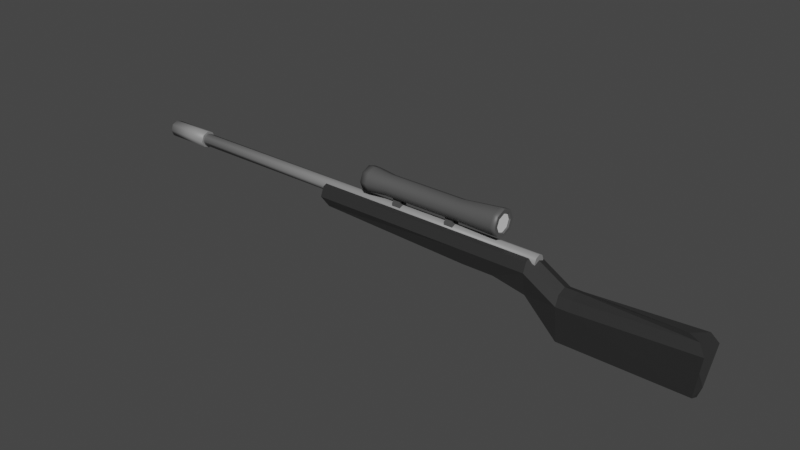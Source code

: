# Source: Sniper.blend  (saved by Blender 2.92.15; exported with 4.5.12 LTS)
import bpy
from mathutils import Matrix  # noqa: F401  (used for matrix-valued properties, if any)

bpy.ops.wm.read_factory_settings(use_empty=True)
scene = bpy.context.scene
scene.name = 'Scene'

# ---- collections
col_collection = bpy.data.collections.new('Collection'); scene.collection.children.link(col_collection)

# ---- materials (node trees are filled in below, after node groups)
mat_base = bpy.data.materials.new('Base')
mat_base.use_transparent_shadow = False
mat_base.diffuse_color = (0.02539, 0.02539, 0.02539, 1.0)
mat_base.roughness = 0.5
mat_barrel = bpy.data.materials.new('Barrel')
mat_barrel.use_transparent_shadow = False
mat_barrel.diffuse_color = (0.2529, 0.2529, 0.2529, 1.0)
mat_barrel.roughness = 0.5
mat_base2 = bpy.data.materials.new('Base2')
mat_base2.use_transparent_shadow = False
mat_base2.diffuse_color = (0.08714, 0.08714, 0.08714, 1.0)
mat_base2.roughness = 0.5
mat_scope = bpy.data.materials.new('Scope')
mat_scope.alpha_threshold = 0.0
mat_scope.use_transparent_shadow = False
mat_scope.line_color = (0.0, 0.0, 0.0, 1.0)

# ---- material node trees
mat_base.use_nodes = True; mat_base.node_tree.nodes.clear()
_N = mat_base.node_tree.nodes; _L = mat_base.node_tree.links
n0 = _N.new('ShaderNodeBsdfPrincipled'); n0.name = 'Principled BSDF'; n0.location = (10, 300)
n0.distribution = 'GGX'
n0.subsurface_method = 'BURLEY'
n0.inputs[0].default_value = (0.02539, 0.02539, 0.02539, 1.0)
n0.inputs[3].default_value = 1.45
n0.inputs[27].default_value = (0.0, 0.0, 0.0, 1.0)
n0.inputs[28].default_value = 1.0
n1 = _N.new('ShaderNodeOutputMaterial'); n1.name = 'Material Output'; n1.location = (300, 300)
n2 = _N.new('ShaderNodeNormalMap'); n2.name = 'Normal Map'; n2.location = (-300, -300)
n2.label = 'Normal/Map'
n2.inputs[0].default_value = 0.0
_L.new(n0.outputs[0], n1.inputs[0])
_L.new(n2.outputs[0], n0.inputs[5])
n1.is_active_output = True
mat_barrel.use_nodes = True; mat_barrel.node_tree.nodes.clear()
_N = mat_barrel.node_tree.nodes; _L = mat_barrel.node_tree.links
n0 = _N.new('ShaderNodeBsdfPrincipled'); n0.name = 'Principled BSDF'; n0.location = (10, 300)
n0.distribution = 'GGX'
n0.subsurface_method = 'BURLEY'
n0.inputs[0].default_value = (0.2529, 0.2529, 0.2529, 1.0)
n0.inputs[3].default_value = 1.45
n0.inputs[27].default_value = (0.0, 0.0, 0.0, 1.0)
n0.inputs[28].default_value = 1.0
n1 = _N.new('ShaderNodeOutputMaterial'); n1.name = 'Material Output'; n1.location = (300, 300)
n2 = _N.new('ShaderNodeNormalMap'); n2.name = 'Normal Map'; n2.location = (-300, -300)
n2.label = 'Normal/Map'
n2.inputs[0].default_value = 0.0
_L.new(n0.outputs[0], n1.inputs[0])
_L.new(n2.outputs[0], n0.inputs[5])
n1.is_active_output = True
mat_base2.use_nodes = True; mat_base2.node_tree.nodes.clear()
_N = mat_base2.node_tree.nodes; _L = mat_base2.node_tree.links
n0 = _N.new('ShaderNodeBsdfPrincipled'); n0.name = 'Principled BSDF'; n0.location = (10, 300)
n0.distribution = 'GGX'
n0.subsurface_method = 'BURLEY'
n0.inputs[0].default_value = (0.08714, 0.08714, 0.08714, 1.0)
n0.inputs[3].default_value = 1.45
n0.inputs[27].default_value = (0.0, 0.0, 0.0, 1.0)
n0.inputs[28].default_value = 1.0
n1 = _N.new('ShaderNodeOutputMaterial'); n1.name = 'Material Output'; n1.location = (300, 300)
n2 = _N.new('ShaderNodeNormalMap'); n2.name = 'Normal Map'; n2.location = (-300, -300)
n2.label = 'Normal/Map'
n2.inputs[0].default_value = 0.0
_L.new(n0.outputs[0], n1.inputs[0])
_L.new(n2.outputs[0], n0.inputs[5])
n1.is_active_output = True
mat_scope.use_nodes = True; mat_scope.node_tree.nodes.clear()
_N = mat_scope.node_tree.nodes; _L = mat_scope.node_tree.links
n0 = _N.new('ShaderNodeOutputMaterial'); n0.name = 'Material Output'; n0.location = (300, 300)
n1 = _N.new('ShaderNodeBsdfPrincipled'); n1.name = 'Principled BSDF'; n1.location = (10, 300)
n1.distribution = 'GGX'
n1.subsurface_method = 'BURLEY'
n1.inputs[2].default_value = 0.4
n1.inputs[3].default_value = 1.45
n1.inputs[27].default_value = (0.0, 0.0, 0.0, 1.0)
n1.inputs[28].default_value = 1.0
_L.new(n1.outputs[0], n0.inputs[0])
n0.is_active_output = True

# ---- world
world_world = bpy.data.worlds.new('World'); scene.world = world_world
world_world.use_nodes = True; world_world.node_tree.nodes.clear()
_N = world_world.node_tree.nodes; _L = world_world.node_tree.links
n0 = _N.new('ShaderNodeOutputWorld'); n0.name = 'World Output'; n0.location = (300, 300)
n1 = _N.new('ShaderNodeBackground'); n1.name = 'Background'; n1.location = (10, 300)
n1.inputs[0].default_value = (0.05088, 0.05088, 0.05088, 1.0)
_L.new(n1.outputs[0], n0.inputs[0])
n0.is_active_output = True
world_world.color = (0.05088, 0.05088, 0.05088)
world_world.use_sun_shadow = False
world_world.sun_shadow_jitter_overblur = 0.0

# ---- meshes
me_cube = bpy.data.meshes.new('Cube')
me_cube.from_pydata([(-2.0, -2.782e-09, 0.28), (2.0, -5.653e-08, -0.02), (-2.0, 0.1414, 0.2214), (2.0, 0.1414, -0.07858), (-2.0, 0.2, 0.08), (2.0, 0.2, -0.22), (2.0, -0.1414, -0.07858), (-2.0, -0.1414, 0.2214), (2.0, -0.2, -0.22), (-2.0, -0.2, 0.08), (2.0, -0.1414, -0.7614), (-1.9, -0.1414, -0.06142), (2.0, 8.345e-09, -0.82), (-1.9, 6.209e-08, -0.12), (2.0, 0.1414, -0.7614), (-1.9, 0.1414, -0.06142), (0.5, 0.2, 0.08), (0.5, 0.1414, 0.2214), (0.5, -2.965e-08, 0.28), (0.5, -0.1414, 0.2214), (0.5, -0.2, 0.08), (0.5, -0.1414, -0.1614), (0.5, 3.522e-08, -0.22), (0.5, 0.1414, -0.1614), (1.0, 0.1414, 0.2214), (1.0, -4.309e-08, 0.28), (1.0, -0.1414, 0.2214), (1.0, -0.2, 0.08), (1.0, -0.1414, -0.1614), (1.0, 2.178e-08, -0.22), (1.0, 0.1414, -0.1614), (1.0, 0.2, 0.08), (1.5, 0.1414, 0.2214), (1.5, -4.981e-08, 0.28), (1.5, -0.1414, 0.2214), (1.5, -0.2, 0.08), (1.5, -0.1414, -0.2614), (1.5, 1.506e-08, -0.32), (1.5, 0.1414, -0.2614), (1.5, 0.2, 0.08), (2.2, -5.653e-08, -0.02), (2.2, 0.1414, -0.07858), (2.2, 0.2, -0.22), (2.2, -0.1414, -0.07858), (2.2, -0.2, -0.22), (2.2, -0.1414, -0.7614), (2.2, 8.345e-09, -0.82), (2.2, 0.1414, -0.7614), (3.7, 0.0, 1.49e-08), (3.9, 0.1414, 0.02142), (4.0, 0.2, -0.12), (3.9, -0.1414, 0.02142), (4.0, -0.2, -0.12), (3.9, -0.1414, -0.7614), (3.9, -1.82e-06, -0.82), (3.9, 0.1414, -0.7614)], [], [(17, 2, 0, 18), (16, 4, 2, 17), (18, 0, 7, 19), (19, 7, 9, 20), (20, 9, 11, 21), (21, 11, 13, 22), (3, 1, 40, 41), (22, 13, 15, 23), (23, 15, 4, 16), (0, 2, 4, 15, 13, 11, 9, 7), (30, 23, 16, 31), (29, 22, 23, 30), (28, 21, 22, 29), (27, 20, 21, 28), (26, 19, 20, 27), (25, 18, 19, 26), (31, 16, 17, 24), (24, 17, 18, 25), (32, 24, 25, 33), (39, 31, 24, 32), (33, 25, 26, 34), (34, 26, 27, 35), (35, 27, 28, 36), (36, 28, 29, 37), (37, 29, 30, 38), (38, 30, 31, 39), (14, 38, 39, 5), (12, 37, 38, 14), (10, 36, 37, 12), (8, 35, 36, 10), (6, 34, 35, 8), (1, 33, 34, 6), (5, 39, 32, 3), (3, 32, 33, 1), (47, 42, 50, 55), (8, 10, 45, 44), (14, 5, 42, 47), (1, 6, 43, 40), (10, 12, 46, 45), (5, 3, 41, 42), (6, 8, 44, 43), (12, 14, 47, 46), (50, 49, 48, 51, 52, 53, 54, 55), (45, 46, 54, 53), (43, 44, 52, 51), (41, 40, 48, 49), (46, 47, 55, 54), (44, 45, 53, 52), (40, 43, 51, 48), (42, 41, 49, 50)])
_uv = me_cube.uv_layers.new(name='UVMap')
_uv.uv.foreach_set('vector', [1.0, 0.75, 1.0, 1.0, 0.875, 1.0, 0.875, 0.75, 0.875, 0.75, 0.875, 1.0, 0.75, 1.0, 0.75, 0.75, 0.75, 0.75, 0.75, 1.0, 0.625, 1.0, 0.625, 0.75, 0.625, 0.75, 0.625, 1.0, 0.5, 1.0, 0.5, 0.75, 0.5, 0.75, 0.5, 1.0, 0.375, 1.0, 0.375, 0.75, 0.375, 0.75, 0.375, 1.0, 0.25, 1.0, 0.25, 0.75, 1.0, 0.5, 0.875, 0.5, 0.875, 0.5, 1.0, 0.5, 0.25, 0.75, 0.25, 1.0, 0.125, 1.0, 0.125, 0.75, 0.125, 0.75, 0.125, 1.0, 0.0, 1.0, 0.0, 0.75, 0.49, 0.25, 0.4197, 0.4197, 0.25, 0.49, 0.08029, 0.4197, 0.01, 0.25, 0.08029, 0.08029, 0.25, 0.01, 0.4197, 0.08029, 0.125, 0.625, 0.125, 0.75, 0.0, 0.75, 0.0, 0.625, 0.25, 0.625, 0.25, 0.75, 0.125, 0.75, 0.125, 0.625, 0.375, 0.625, 0.375, 0.75, 0.25, 0.75, 0.25, 0.625, 0.5, 0.625, 0.5, 0.75, 0.375, 0.75, 0.375, 0.625, 0.625, 0.625, 0.625, 0.75, 0.5, 0.75, 0.5, 0.625, 0.75, 0.625, 0.75, 0.75, 0.625, 0.75, 0.625, 0.625, 0.875, 0.625, 0.875, 0.75, 0.75, 0.75, 0.75, 0.625, 1.0, 0.625, 1.0, 0.75, 0.875, 0.75, 0.875, 0.625, 1.0, 0.5625, 1.0, 0.625, 0.875, 0.625, 0.875, 0.5625, 0.875, 0.5625, 0.875, 0.625, 0.75, 0.625, 0.75, 0.5625, 0.75, 0.5625, 0.75, 0.625, 0.625, 0.625, 0.625, 0.5625, 0.625, 0.5625, 0.625, 0.625, 0.5, 0.625, 0.5, 0.5625, 0.5, 0.5625, 0.5, 0.625, 0.375, 0.625, 0.375, 0.5625, 0.375, 0.5625, 0.375, 0.625, 0.25, 0.625, 0.25, 0.5625, 0.25, 0.5625, 0.25, 0.625, 0.125, 0.625, 0.125, 0.5625, 0.125, 0.5625, 0.125, 0.625, 0.0, 0.625, 0.0, 0.5625, 0.125, 0.5, 0.125, 0.5625, 0.0, 0.5625, 0.0, 0.5, 0.25, 0.5, 0.25, 0.5625, 0.125, 0.5625, 0.125, 0.5, 0.375, 0.5, 0.375, 0.5625, 0.25, 0.5625, 0.25, 0.5, 0.5, 0.5, 0.5, 0.5625, 0.375, 0.5625, 0.375, 0.5, 0.625, 0.5, 0.625, 0.5625, 0.5, 0.5625, 0.5, 0.5, 0.75, 0.5, 0.75, 0.5625, 0.625, 0.5625, 0.625, 0.5, 0.875, 0.5, 0.875, 0.5625, 0.75, 0.5625, 0.75, 0.5, 1.0, 0.5, 1.0, 0.5625, 0.875, 0.5625, 0.875, 0.5, 0.125, 0.5, 0.0, 0.5, 0.0, 0.5, 0.125, 0.5, 0.5, 0.5, 0.375, 0.5, 0.375, 0.5, 0.5, 0.5, 0.125, 0.5, 0.0, 0.5, 0.0, 0.5, 0.125, 0.5, 0.75, 0.5, 0.625, 0.5, 0.625, 0.5, 0.75, 0.5, 0.375, 0.5, 0.25, 0.5, 0.25, 0.5, 0.375, 0.5, 0.875, 0.5, 0.75, 0.5, 0.75, 0.5, 0.875, 0.5, 0.625, 0.5, 0.5, 0.5, 0.5, 0.5, 0.625, 0.5, 0.25, 0.5, 0.125, 0.5, 0.125, 0.5, 0.25, 0.5, 0.75, 0.49, 0.9197, 0.4197, 0.99, 0.25, 0.9197, 0.08029, 0.75, 0.01, 0.5803, 0.08029, 0.51, 0.25, 0.5803, 0.4197, 0.375, 0.5, 0.25, 0.5, 0.25, 0.5, 0.375, 0.5, 0.625, 0.5, 0.5, 0.5, 0.5, 0.5, 0.625, 0.5, 1.0, 0.5, 0.875, 0.5, 0.875, 0.5, 1.0, 0.5, 0.25, 0.5, 0.125, 0.5, 0.125, 0.5, 0.25, 0.5, 0.5, 0.5, 0.375, 0.5, 0.375, 0.5, 0.5, 0.5, 0.75, 0.5, 0.625, 0.5, 0.625, 0.5, 0.75, 0.5, 0.875, 0.5, 0.75, 0.5, 0.75, 0.5, 0.875, 0.5])
me_cube.materials.append(mat_base)
me_cube.use_remesh_fix_poles = True
me_cube.use_remesh_preserve_attributes = False
me_cube.use_mirror_vertex_groups = False
me_cube.update()
me_cylinder = bpy.data.meshes.new('Cylinder')
me_cylinder.from_pydata([(1.6, 0.1, 0.2), (-4.7, 0.1, 0.2), (1.6, 0.07071, 0.2707), (-4.7, 0.07071, 0.2707), (1.6, -2.454e-08, 0.3), (-4.7, 2.334e-09, 0.3), (1.6, -0.07071, 0.2707), (-4.7, -0.07071, 0.2707), (1.6, -0.1, 0.2), (-4.7, -0.1, 0.2), (1.6, -0.07071, 0.1293), (-4.7, -0.07071, 0.1293), (1.6, 7.898e-09, 0.1), (-4.7, 3.477e-08, 0.1), (1.6, 0.07071, 0.1293), (-4.7, 0.07071, 0.1293), (-4.63, 0.132, 0.2), (-5.37, 0.132, 0.2), (-4.63, 0.09334, 0.2933), (-5.37, 0.09334, 0.2933), (-4.63, -3.591e-08, 0.332), (-5.37, -4.39e-10, 0.332), (-4.63, -0.09334, 0.2933), (-5.37, -0.09334, 0.2933), (-4.63, -0.132, 0.2), (-5.37, -0.132, 0.2), (-4.63, -0.09334, 0.1067), (-5.37, -0.09334, 0.1067), (-4.63, 6.905e-09, 0.068), (-5.37, 4.238e-08, 0.068), (-4.63, 0.09334, 0.1067), (-5.37, 0.09334, 0.1067)], [], [(0, 1, 3, 2), (2, 3, 5, 4), (4, 5, 7, 6), (6, 7, 9, 8), (8, 9, 11, 10), (10, 11, 13, 12), (3, 1, 15, 13, 11, 9, 7, 5), (12, 13, 15, 14), (14, 15, 1, 0), (0, 2, 4, 6, 8, 10, 12, 14), (16, 17, 19, 18), (18, 19, 21, 20), (20, 21, 23, 22), (22, 23, 25, 24), (24, 25, 27, 26), (26, 27, 29, 28), (19, 17, 31, 29, 27, 25, 23, 21), (28, 29, 31, 30), (30, 31, 17, 16), (16, 18, 20, 22, 24, 26, 28, 30)])
me_cylinder.polygons.foreach_set('use_smooth', [1, 1, 1, 1, 1, 1, 0, 1, 1, 0, 1, 1, 1, 1, 1, 1, 0, 1, 1, 0])
_uv = me_cylinder.uv_layers.new(name='UVMap')
_uv.uv.foreach_set('vector', [1.0, 0.5, 1.0, 1.0, 0.875, 1.0, 0.875, 0.5, 0.875, 0.5, 0.875, 1.0, 0.75, 1.0, 0.75, 0.5, 0.75, 0.5, 0.75, 1.0, 0.625, 1.0, 0.625, 0.5, 0.625, 0.5, 0.625, 1.0, 0.5, 1.0, 0.5, 0.5, 0.5, 0.5, 0.5, 1.0, 0.375, 1.0, 0.375, 0.5, 0.375, 0.5, 0.375, 1.0, 0.25, 1.0, 0.25, 0.5, 0.4197, 0.4197, 0.25, 0.49, 0.08029, 0.4197, 0.01, 0.25, 0.08029, 0.08029, 0.25, 0.01, 0.4197, 0.08029, 0.49, 0.25, 0.25, 0.5, 0.25, 1.0, 0.125, 1.0, 0.125, 0.5, 0.125, 0.5, 0.125, 1.0, 0.0, 1.0, 0.0, 0.5, 0.75, 0.49, 0.9197, 0.4197, 0.99, 0.25, 0.9197, 0.08029, 0.75, 0.01, 0.5803, 0.08029, 0.51, 0.25, 0.5803, 0.4197, 1.0, 0.5, 1.0, 1.0, 0.875, 1.0, 0.875, 0.5, 0.875, 0.5, 0.875, 1.0, 0.75, 1.0, 0.75, 0.5, 0.75, 0.5, 0.75, 1.0, 0.625, 1.0, 0.625, 0.5, 0.625, 0.5, 0.625, 1.0, 0.5, 1.0, 0.5, 0.5, 0.5, 0.5, 0.5, 1.0, 0.375, 1.0, 0.375, 0.5, 0.375, 0.5, 0.375, 1.0, 0.25, 1.0, 0.25, 0.5, 0.4197, 0.4197, 0.25, 0.49, 0.08029, 0.4197, 0.01, 0.25, 0.08029, 0.08029, 0.25, 0.01, 0.4197, 0.08029, 0.49, 0.25, 0.25, 0.5, 0.25, 1.0, 0.125, 1.0, 0.125, 0.5, 0.125, 0.5, 0.125, 1.0, 0.0, 1.0, 0.0, 0.5, 0.75, 0.49, 0.9197, 0.4197, 0.99, 0.25, 0.9197, 0.08029, 0.75, 0.01, 0.5803, 0.08029, 0.51, 0.25, 0.5803, 0.4197])
me_cylinder.materials.append(mat_barrel)
me_cylinder.use_remesh_fix_poles = True
me_cylinder.use_remesh_preserve_attributes = False
me_cylinder.use_mirror_vertex_groups = False
me_cylinder.update()
me_cube_002 = bpy.data.meshes.new('Cube.002')
me_cube_002.from_pydata([(0.26, -0.02, 0.4), (0.26, 0.02, 0.4), (0.26, 0.02, 0.24), (0.26, -0.02, 0.24), (0.14, 0.02, 0.4), (0.14, -0.02, 0.4), (0.14, -0.02, 0.24), (0.14, 0.02, 0.24), (0.14, -0.06, 0.24), (0.14, -0.06, 0.4), (0.14, 0.06, 0.24), (0.14, 0.06, 0.4), (0.26, -0.06, 0.24), (0.26, -0.06, 0.4), (0.26, 0.06, 0.24), (0.26, 0.06, 0.4), (-0.8453, 0.16, 0.5319), (-1.144, 0.192, 0.5319), (-0.8453, 0.1131, 0.645), (-1.144, 0.1358, 0.6676), (-0.8453, -4.727e-08, 0.6919), (-1.144, -1.191e-08, 0.7239), (-0.8453, -0.1131, 0.645), (-1.144, -0.1358, 0.6676), (-0.8453, -0.16, 0.5319), (-1.144, -0.192, 0.5319), (-0.8453, -0.1131, 0.4187), (-1.144, -0.1358, 0.3961), (-0.8453, 4.629e-09, 0.3719), (-1.144, 5.037e-08, 0.3399), (-0.8453, 0.1131, 0.4187), (-1.144, 0.1358, 0.3961), (0.3547, 0.16, 0.5319), (0.3547, 0.1131, 0.645), (0.3547, -1.364e-06, 0.6919), (0.3547, -0.1131, 0.645), (0.3547, -0.16, 0.5319), (0.3547, -0.1131, 0.4187), (0.3547, -1.312e-06, 0.3719), (0.3547, 0.1131, 0.4187), (0.9653, 0.2015, 0.5628), (0.9653, 0.1425, 0.7053), (0.9653, -1.752e-06, 0.7643), (0.9653, -0.1425, 0.7053), (0.9653, -0.2015, 0.5628), (0.9653, -0.1425, 0.4203), (0.9653, -1.687e-06, 0.3613), (0.9653, 0.1425, 0.4203), (1.044, 0.1495, 0.5628), (1.044, 0.1057, 0.6685), (1.044, -1.814e-06, 0.7123), (1.044, -0.1057, 0.6685), (1.044, -0.1495, 0.5628), (1.044, -0.1057, 0.4571), (1.044, -1.772e-06, 0.4133), (1.044, 0.1057, 0.4571), (-1.244, 0.192, 0.5319), (-1.244, 0.1358, 0.6676), (-1.244, 2.382e-08, 0.7239), (-1.244, -0.1358, 0.6676), (-1.244, -0.192, 0.5319), (-1.244, -0.1358, 0.3961), (-1.244, 8.61e-08, 0.3399), (-1.244, 0.1358, 0.3961), (0.13, -0.07, 0.18), (0.13, -0.07, 0.32), (0.13, 0.07, 0.18), (0.13, 0.07, 0.32), (0.27, -0.07, 0.18), (0.27, -0.07, 0.32), (0.27, 0.07, 0.18), (0.27, 0.07, 0.32), (-0.64, -0.02, 0.4), (-0.64, 0.02, 0.4), (-0.64, 0.02, 0.24), (-0.64, -0.02, 0.24), (-0.76, 0.02, 0.4), (-0.76, -0.02, 0.4), (-0.76, -0.02, 0.24), (-0.76, 0.02, 0.24), (-0.76, -0.06, 0.24), (-0.76, -0.06, 0.4), (-0.76, 0.06, 0.24), (-0.76, 0.06, 0.4), (-0.64, -0.06, 0.24), (-0.64, -0.06, 0.4), (-0.64, 0.06, 0.24), (-0.64, 0.06, 0.4), (-0.77, -0.07, 0.18), (-0.77, -0.07, 0.32), (-0.77, 0.07, 0.18), (-0.77, 0.07, 0.32), (-0.63, -0.07, 0.18), (-0.63, -0.07, 0.32), (-0.63, 0.07, 0.18), (-0.63, 0.07, 0.32), (1.044, 0.2015, 0.5628), (1.044, 0.1425, 0.7053), (1.044, -1.825e-06, 0.7643), (1.044, -0.1425, 0.7053), (1.044, -0.2015, 0.5628), (1.044, -0.1425, 0.4203), (1.044, -1.76e-06, 0.3613), (1.044, 0.1425, 0.4203), (1.019, 0.1403, 0.5628), (1.019, 0.09918, 0.662), (1.019, -1.743e-06, 0.7031), (1.019, -0.09918, 0.662), (1.019, -0.1403, 0.5628), (1.019, -0.09918, 0.4636), (1.019, -1.703e-06, 0.4226), (1.019, 0.09918, 0.4636)], [], [(14, 15, 1, 2), (2, 1, 4, 7), (15, 11, 4, 1), (66, 67, 71, 70), (64, 65, 67, 66), (10, 14, 2, 7), (7, 4, 11, 10), (10, 11, 15, 14), (3, 0, 13, 12), (12, 13, 9, 8), (6, 3, 12, 8), (0, 5, 9, 13), (16, 17, 19, 18), (18, 19, 21, 20), (20, 21, 23, 22), (22, 23, 25, 24), (24, 25, 27, 26), (26, 27, 29, 28), (21, 19, 57, 58), (28, 29, 31, 30), (30, 31, 17, 16), (20, 22, 35, 34), (37, 38, 46, 45), (26, 28, 38, 37), (22, 24, 36, 35), (28, 30, 39, 38), (18, 20, 34, 33), (24, 26, 37, 36), (30, 16, 32, 39), (16, 18, 33, 32), (40, 41, 97, 96), (35, 36, 44, 43), (33, 34, 42, 41), (38, 39, 47, 46), (36, 37, 45, 44), (34, 35, 43, 42), (32, 33, 41, 40), (39, 32, 40, 47), (51, 52, 108, 107), (47, 40, 96, 103), (45, 46, 102, 101), (43, 44, 100, 99), (41, 42, 98, 97), (46, 47, 103, 102), (44, 45, 101, 100), (42, 43, 99, 98), (57, 56, 63, 62, 61, 60, 59, 58), (27, 25, 60, 61), (17, 31, 63, 56), (19, 17, 56, 57), (23, 21, 58, 59), (29, 27, 61, 62), (25, 23, 59, 60), (31, 29, 62, 63), (8, 9, 5, 6), (3, 6, 5, 0), (70, 71, 69, 68), (68, 69, 65, 64), (66, 70, 68, 64), (71, 67, 65, 69), (86, 87, 73, 74), (74, 73, 76, 79), (87, 83, 76, 73), (90, 91, 95, 94), (88, 89, 91, 90), (82, 86, 74, 79), (79, 76, 83, 82), (82, 83, 87, 86), (75, 72, 85, 84), (84, 85, 81, 80), (78, 75, 84, 80), (72, 77, 81, 85), (80, 81, 77, 78), (75, 78, 77, 72), (94, 95, 93, 92), (92, 93, 89, 88), (90, 94, 92, 88), (95, 91, 89, 93), (49, 48, 96, 97), (50, 49, 97, 98), (51, 50, 98, 99), (52, 51, 99, 100), (53, 52, 100, 101), (54, 53, 101, 102), (55, 54, 102, 103), (48, 55, 103, 96), (104, 105, 106, 107, 108, 109, 110, 111), (49, 50, 106, 105), (54, 55, 111, 110), (52, 53, 109, 108), (50, 51, 107, 106), (48, 49, 105, 104), (55, 48, 104, 111), (53, 54, 110, 109)])
me_cube_002.polygons.foreach_set('use_smooth', [0, 0, 0, 0, 0, 0, 0, 0, 0, 0, 0, 0, 1, 1, 1, 1, 1, 1, 1, 1, 1, 1, 1, 1, 1, 1, 1, 1, 1, 1, 1, 1, 1, 1, 1, 1, 1, 1, 0, 1, 1, 1, 1, 1, 1, 1, 0, 1, 1, 1, 1, 1, 1, 1, 0, 0, 0, 0, 0, 0, 0, 0, 0, 0, 0, 0, 0, 0, 0, 0, 0, 0, 0, 0, 0, 0, 0, 0, 0, 0, 0, 0, 0, 0, 0, 0, 0, 0, 0, 0, 0, 0, 0, 0])
me_cube_002.polygons.foreach_set('material_index', [0, 0, 0, 0, 0, 0, 0, 0, 0, 0, 0, 0, 0, 0, 0, 0, 0, 0, 0, 0, 0, 0, 0, 0, 0, 0, 0, 0, 0, 0, 0, 0, 0, 0, 0, 0, 0, 0, 0, 0, 0, 0, 0, 0, 0, 0, 0, 0, 0, 0, 0, 0, 0, 0, 0, 0, 0, 0, 0, 0, 0, 0, 0, 0, 0, 0, 0, 0, 0, 0, 0, 0, 0, 0, 0, 0, 0, 0, 0, 0, 0, 0, 0, 0, 0, 0, 1, 0, 0, 0, 0, 0, 0, 0])
_uv = me_cube_002.uv_layers.new(name='UVMap')
_uv.uv.foreach_set('vector', [0.375, 0.5, 0.625, 0.5, 0.625, 0.5833, 0.375, 0.5833, 0.375, 0.5833, 0.625, 0.5833, 0.875, 0.5833, 0.375, 0.1667, 0.625, 0.5, 0.875, 0.5, 0.875, 0.5833, 0.625, 0.5833, 0.375, 0.0, 0.625, 0.0, 0.625, 0.25, 0.375, 0.25, 0.375, 0.25, 0.625, 0.25, 0.625, 0.5, 0.375, 0.5, 0.125, 0.5, 0.375, 0.5, 0.375, 0.5833, 0.125, 0.5833, 0.375, 0.1667, 0.625, 0.1667, 0.625, 0.25, 0.375, 0.25, 0.375, 0.25, 0.625, 0.25, 0.625, 0.5, 0.375, 0.5, 0.375, 0.6667, 0.625, 0.6667, 0.625, 0.75, 0.375, 0.75, 0.375, 0.75, 0.625, 0.75, 0.625, 1.0, 0.375, 1.0, 0.125, 0.6667, 0.375, 0.6667, 0.375, 0.75, 0.125, 0.75, 0.625, 0.6667, 0.875, 0.6667, 0.875, 0.75, 0.625, 0.75, 1.0, 0.5, 1.0, 1.0, 0.875, 1.0, 0.875, 0.5, 0.875, 0.5, 0.875, 1.0, 0.75, 1.0, 0.75, 0.5, 0.75, 0.5, 0.75, 1.0, 0.625, 1.0, 0.625, 0.5, 0.625, 0.5, 0.625, 1.0, 0.5, 1.0, 0.5, 0.5, 0.5, 0.5, 0.5, 1.0, 0.375, 1.0, 0.375, 0.5, 0.375, 0.5, 0.375, 1.0, 0.25, 1.0, 0.25, 0.5, 0.75, 1.0, 0.875, 1.0, 0.875, 1.0, 0.75, 1.0, 0.25, 0.5, 0.25, 1.0, 0.125, 1.0, 0.125, 0.5, 0.125, 0.5, 0.125, 1.0, 0.0, 1.0, 0.0, 0.5, 0.75, 0.5, 0.625, 0.5, 0.625, 0.5, 0.75, 0.5, 0.375, 0.5, 0.25, 0.5, 0.25, 0.5, 0.375, 0.5, 0.375, 0.5, 0.25, 0.5, 0.25, 0.5, 0.375, 0.5, 0.625, 0.5, 0.5, 0.5, 0.5, 0.5, 0.625, 0.5, 0.25, 0.5, 0.125, 0.5, 0.125, 0.5, 0.25, 0.5, 0.875, 0.5, 0.75, 0.5, 0.75, 0.5, 0.875, 0.5, 0.5, 0.5, 0.375, 0.5, 0.375, 0.5, 0.5, 0.5, 0.125, 0.5, 0.0, 0.5, 0.0, 0.5, 0.125, 0.5, 1.0, 0.5, 0.875, 0.5, 0.875, 0.5, 1.0, 0.5, 1.0, 0.5, 0.875, 0.5, 0.875, 0.5, 1.0, 0.5, 0.625, 0.5, 0.5, 0.5, 0.5, 0.5, 0.625, 0.5, 0.875, 0.5, 0.75, 0.5, 0.75, 0.5, 0.875, 0.5, 0.25, 0.5, 0.125, 0.5, 0.125, 0.5, 0.25, 0.5, 0.5, 0.5, 0.375, 0.5, 0.375, 0.5, 0.5, 0.5, 0.75, 0.5, 0.625, 0.5, 0.625, 0.5, 0.75, 0.5, 1.0, 0.5, 0.875, 0.5, 0.875, 0.5, 1.0, 0.5, 0.125, 0.5, 0.0, 0.5, 0.0, 0.5, 0.125, 0.5, 0.8759, 0.1241, 0.75, 0.07192, 0.75, 0.07192, 0.8759, 0.1241, 0.125, 0.5, 0.0, 0.5, 0.0, 0.5, 0.125, 0.5, 0.375, 0.5, 0.25, 0.5, 0.25, 0.5, 0.375, 0.5, 0.625, 0.5, 0.5, 0.5, 0.5, 0.5, 0.625, 0.5, 0.875, 0.5, 0.75, 0.5, 0.75, 0.5, 0.875, 0.5, 0.25, 0.5, 0.125, 0.5, 0.125, 0.5, 0.25, 0.5, 0.5, 0.5, 0.375, 0.5, 0.375, 0.5, 0.5, 0.5, 0.75, 0.5, 0.625, 0.5, 0.625, 0.5, 0.75, 0.5, 0.4197, 0.4197, 0.25, 0.49, 0.08029, 0.4197, 0.01, 0.25, 0.08029, 0.08029, 0.25, 0.01, 0.4197, 0.08029, 0.49, 0.25, 0.375, 1.0, 0.5, 1.0, 0.5, 1.0, 0.375, 1.0, 0.0, 1.0, 0.125, 1.0, 0.125, 1.0, 0.0, 1.0, 0.875, 1.0, 1.0, 1.0, 1.0, 1.0, 0.875, 1.0, 0.625, 1.0, 0.75, 1.0, 0.75, 1.0, 0.625, 1.0, 0.25, 1.0, 0.375, 1.0, 0.375, 1.0, 0.25, 1.0, 0.5, 1.0, 0.625, 1.0, 0.625, 1.0, 0.5, 1.0, 0.125, 1.0, 0.25, 1.0, 0.25, 1.0, 0.125, 1.0, 0.375, 0.0, 0.625, 0.0, 0.625, 0.08333, 0.375, 0.08333, 0.375, 0.6667, 0.375, 0.08333, 0.875, 0.6667, 0.625, 0.6667, 0.375, 0.5, 0.625, 0.5, 0.625, 0.75, 0.375, 0.75, 0.375, 0.75, 0.625, 0.75, 0.625, 1.0, 0.375, 1.0, 0.125, 0.5, 0.375, 0.5, 0.375, 0.75, 0.125, 0.75, 0.625, 0.5, 0.875, 0.5, 0.875, 0.75, 0.625, 0.75, 0.375, 0.5, 0.625, 0.5, 0.625, 0.5833, 0.375, 0.5833, 0.375, 0.5833, 0.625, 0.5833, 0.875, 0.5833, 0.375, 0.1667, 0.625, 0.5, 0.875, 0.5, 0.875, 0.5833, 0.625, 0.5833, 0.375, 0.0, 0.625, 0.0, 0.625, 0.25, 0.375, 0.25, 0.375, 0.25, 0.625, 0.25, 0.625, 0.5, 0.375, 0.5, 0.125, 0.5, 0.375, 0.5, 0.375, 0.5833, 0.125, 0.5833, 0.375, 0.1667, 0.625, 0.1667, 0.625, 0.25, 0.375, 0.25, 0.375, 0.25, 0.625, 0.25, 0.625, 0.5, 0.375, 0.5, 0.375, 0.6667, 0.625, 0.6667, 0.625, 0.75, 0.375, 0.75, 0.375, 0.75, 0.625, 0.75, 0.625, 1.0, 0.375, 1.0, 0.125, 0.6667, 0.375, 0.6667, 0.375, 0.75, 0.125, 0.75, 0.625, 0.6667, 0.875, 0.6667, 0.875, 0.75, 0.625, 0.75, 0.375, 0.0, 0.625, 0.0, 0.625, 0.08333, 0.375, 0.08333, 0.375, 0.6667, 0.375, 0.08333, 0.875, 0.6667, 0.625, 0.6667, 0.375, 0.5, 0.625, 0.5, 0.625, 0.75, 0.375, 0.75, 0.375, 0.75, 0.625, 0.75, 0.625, 1.0, 0.375, 1.0, 0.125, 0.5, 0.375, 0.5, 0.375, 0.75, 0.125, 0.75, 0.625, 0.5, 0.875, 0.5, 0.875, 0.75, 0.625, 0.75, 0.8759, 0.3759, 0.75, 0.4281, 0.75, 0.49, 0.9197, 0.4197, 0.9281, 0.25, 0.8759, 0.3759, 0.9197, 0.4197, 0.99, 0.25, 0.8759, 0.1241, 0.9281, 0.25, 0.99, 0.25, 0.9197, 0.08029, 0.75, 0.07192, 0.8759, 0.1241, 0.9197, 0.08029, 0.75, 0.01, 0.6241, 0.1241, 0.75, 0.07192, 0.75, 0.01, 0.5803, 0.08029, 0.5719, 0.25, 0.6241, 0.1241, 0.5803, 0.08029, 0.51, 0.25, 0.6241, 0.3759, 0.5719, 0.25, 0.51, 0.25, 0.5803, 0.4197, 0.75, 0.4281, 0.6241, 0.3759, 0.5803, 0.4197, 0.75, 0.49, 0.75, 0.4281, 0.8759, 0.3759, 0.9281, 0.25, 0.8759, 0.1241, 0.75, 0.07192, 0.6241, 0.1241, 0.5719, 0.25, 0.6241, 0.3759, 0.8759, 0.3759, 0.9281, 0.25, 0.9281, 0.25, 0.8759, 0.3759, 0.5719, 0.25, 0.6241, 0.3759, 0.6241, 0.3759, 0.5719, 0.25, 0.75, 0.07192, 0.6241, 0.1241, 0.6241, 0.1241, 0.75, 0.07192, 0.9281, 0.25, 0.8759, 0.1241, 0.8759, 0.1241, 0.9281, 0.25, 0.75, 0.4281, 0.8759, 0.3759, 0.8759, 0.3759, 0.75, 0.4281, 0.6241, 0.3759, 0.75, 0.4281, 0.75, 0.4281, 0.6241, 0.3759, 0.6241, 0.1241, 0.5719, 0.25, 0.5719, 0.25, 0.6241, 0.1241])
me_cube_002.materials.append(mat_base2)
me_cube_002.materials.append(mat_scope)
me_cube_002.use_remesh_fix_poles = True
me_cube_002.use_remesh_preserve_attributes = False
me_cube_002.use_mirror_vertex_groups = False
me_cube_002.update()

# ---- objects
ob_cube = bpy.data.objects.new('Cube', me_cube)
ob_cylinder_002 = bpy.data.objects.new('Cylinder.002', me_cylinder)
ob_cube_001 = bpy.data.objects.new('Cube.001', me_cube_002)

# ---- transforms, parenting, visibility, modifiers, constraints
ob_cube.location = (0.0, 0.0, 0.0)
ob_cube.lineart.crease_threshold = 0.0
ob_cylinder_002.location = (0.0, 0.0, 0.0)
ob_cylinder_002.lineart.crease_threshold = 0.0
ob_cube_001.location = (0.0, 0.0, 0.0)
ob_cube_001.lineart.crease_threshold = 0.0

# ---- collection membership
col_collection.objects.link(ob_cube)
col_collection.objects.link(ob_cylinder_002)
col_collection.objects.link(ob_cube_001)

# ---- scene / render settings (as saved in the file)
scene.frame_start = 1; scene.frame_end = 250; scene.frame_set(1)
scene.render.engine = 'BLENDER_EEVEE_NEXT'
scene.cycles.use_denoising = False
scene.cycles.samples = 128
scene.cycles.sampling_pattern = 'TABULATED_SOBOL'
scene.cycles.use_adaptive_sampling = False
scene.cycles.use_light_tree = False
scene.view_settings.view_transform = 'Filmic'
bpy.context.view_layer.update()

# ---- added for rendering (the .blend has no active camera and no usable light): camera, sun
cam_auto = bpy.data.cameras.new('AutoCamera')
cam_auto.lens = 50.0
cam_auto.sensor_width = 36.0
cam_auto.clip_end = 1000.0
ob_auto_camera = bpy.data.objects.new('AutoCamera', cam_auto)
scene.collection.objects.link(ob_auto_camera)
ob_auto_camera.location = (8.11514, -10.5599, 7.01211)
ob_auto_camera.rotation_euler = (1.09748, -7.21219e-08, 0.694738)
scene.camera = ob_auto_camera
light_auto_sun = bpy.data.lights.new('AutoSun', 'SUN')
light_auto_sun.energy = 3.0
light_auto_sun.angle = 0.0523599
ob_auto_sun = bpy.data.objects.new('AutoSun', light_auto_sun)
scene.collection.objects.link(ob_auto_sun)
ob_auto_sun.rotation_euler = (0.872665, 0.174533, 0.523599)
bpy.context.view_layer.update()
